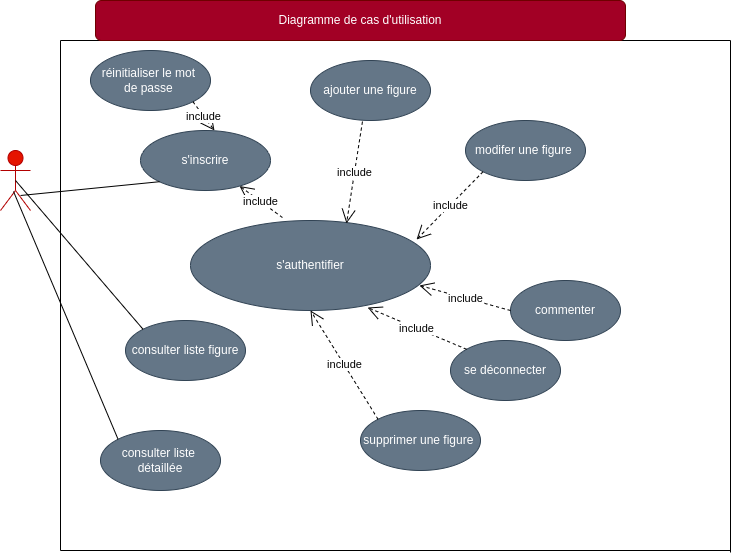

The diagram above was exported from draw.io. Its source (the exported page's mxGraphModel, read from the mxfile embedded in the PNG):
<mxGraphModel dx="868" dy="423" grid="1" gridSize="10" guides="1" tooltips="1" connect="1" arrows="1" fold="1" page="1" pageScale="1" pageWidth="827" pageHeight="1169" math="0" shadow="0">
  <root>
    <mxCell id="0" />
    <mxCell id="1" parent="0" />
    <mxCell id="oV8SElBbb38EAOvJupLJ-1" value="s'inscrire" style="ellipse;whiteSpace=wrap;html=1;fillColor=#647687;strokeColor=#314354;fontColor=#ffffff;" parent="1" vertex="1">
      <mxGeometry x="170" y="140" width="130" height="60" as="geometry" />
    </mxCell>
    <mxCell id="oV8SElBbb38EAOvJupLJ-2" value="Actor" style="shape=umlActor;verticalLabelPosition=bottom;verticalAlign=top;html=1;fillColor=#e51400;strokeColor=#B20000;fontColor=#ffffff;" parent="1" vertex="1">
      <mxGeometry x="30" y="160" width="30" height="60" as="geometry" />
    </mxCell>
    <mxCell id="oV8SElBbb38EAOvJupLJ-4" value="consulter liste figure" style="ellipse;whiteSpace=wrap;html=1;fillColor=#647687;strokeColor=#314354;fontColor=#ffffff;" parent="1" vertex="1">
      <mxGeometry x="155" y="330" width="120" height="60" as="geometry" />
    </mxCell>
    <mxCell id="oV8SElBbb38EAOvJupLJ-5" value="commenter" style="ellipse;whiteSpace=wrap;html=1;fillColor=#647687;strokeColor=#314354;fontColor=#ffffff;" parent="1" vertex="1">
      <mxGeometry x="540" y="290" width="110" height="60" as="geometry" />
    </mxCell>
    <mxCell id="oV8SElBbb38EAOvJupLJ-6" value="s'authentifier" style="ellipse;whiteSpace=wrap;html=1;fillColor=#647687;strokeColor=#314354;fontColor=#ffffff;" parent="1" vertex="1">
      <mxGeometry x="220" y="230" width="240" height="90" as="geometry" />
    </mxCell>
    <mxCell id="mZkwoqdpBcN7PqH1QiZj-1" value="" style="endArrow=none;html=1;rounded=0;exitX=0.667;exitY=0.75;exitDx=0;exitDy=0;exitPerimeter=0;entryX=0;entryY=1;entryDx=0;entryDy=0;" parent="1" source="oV8SElBbb38EAOvJupLJ-2" target="oV8SElBbb38EAOvJupLJ-1" edge="1">
      <mxGeometry relative="1" as="geometry">
        <mxPoint x="330" y="170" as="sourcePoint" />
        <mxPoint x="490" y="170" as="targetPoint" />
      </mxGeometry>
    </mxCell>
    <mxCell id="XDmerFI1xHkgv3rx6zsa-1" value="ajouter une figure" style="ellipse;whiteSpace=wrap;html=1;fillColor=#647687;strokeColor=#314354;fontColor=#ffffff;" parent="1" vertex="1">
      <mxGeometry x="340" y="70" width="120" height="60" as="geometry" />
    </mxCell>
    <mxCell id="XDmerFI1xHkgv3rx6zsa-2" value="modifer une figure&amp;nbsp;" style="ellipse;whiteSpace=wrap;html=1;fillColor=#647687;strokeColor=#314354;fontColor=#ffffff;" parent="1" vertex="1">
      <mxGeometry x="495" y="130" width="120" height="60" as="geometry" />
    </mxCell>
    <mxCell id="XDmerFI1xHkgv3rx6zsa-3" value="supprimer une figure&amp;nbsp;" style="ellipse;whiteSpace=wrap;html=1;fillColor=#647687;strokeColor=#314354;fontColor=#ffffff;" parent="1" vertex="1">
      <mxGeometry x="390" y="420" width="120" height="60" as="geometry" />
    </mxCell>
    <mxCell id="XDmerFI1xHkgv3rx6zsa-4" value="include" style="endArrow=open;endSize=12;dashed=1;html=1;exitX=0.383;exitY=-0.033;exitDx=0;exitDy=0;exitPerimeter=0;" parent="1" source="oV8SElBbb38EAOvJupLJ-6" target="oV8SElBbb38EAOvJupLJ-1" edge="1">
      <mxGeometry width="160" relative="1" as="geometry">
        <mxPoint x="210" y="166" as="sourcePoint" />
        <mxPoint x="210" y="146" as="targetPoint" />
        <Array as="points" />
      </mxGeometry>
    </mxCell>
    <mxCell id="XDmerFI1xHkgv3rx6zsa-5" value="include" style="endArrow=open;endSize=12;dashed=1;html=1;exitX=0;exitY=0.5;exitDx=0;exitDy=0;entryX=0.954;entryY=0.722;entryDx=0;entryDy=0;entryPerimeter=0;" parent="1" source="oV8SElBbb38EAOvJupLJ-5" target="oV8SElBbb38EAOvJupLJ-6" edge="1">
      <mxGeometry width="160" relative="1" as="geometry">
        <mxPoint x="550" y="309.5" as="sourcePoint" />
        <mxPoint x="400" y="260" as="targetPoint" />
      </mxGeometry>
    </mxCell>
    <mxCell id="XDmerFI1xHkgv3rx6zsa-6" value="include" style="endArrow=open;endSize=12;dashed=1;html=1;exitX=0;exitY=1;exitDx=0;exitDy=0;entryX=0.942;entryY=0.211;entryDx=0;entryDy=0;entryPerimeter=0;" parent="1" source="XDmerFI1xHkgv3rx6zsa-2" target="oV8SElBbb38EAOvJupLJ-6" edge="1">
      <mxGeometry width="160" relative="1" as="geometry">
        <mxPoint x="570" y="180" as="sourcePoint" />
        <mxPoint x="510" y="270" as="targetPoint" />
      </mxGeometry>
    </mxCell>
    <mxCell id="XDmerFI1xHkgv3rx6zsa-7" value="include" style="endArrow=open;endSize=12;dashed=1;html=1;entryX=0.5;entryY=1;entryDx=0;entryDy=0;exitX=0;exitY=0;exitDx=0;exitDy=0;" parent="1" source="XDmerFI1xHkgv3rx6zsa-3" target="oV8SElBbb38EAOvJupLJ-6" edge="1">
      <mxGeometry width="160" relative="1" as="geometry">
        <mxPoint x="365" y="280" as="sourcePoint" />
        <mxPoint x="310" y="230" as="targetPoint" />
      </mxGeometry>
    </mxCell>
    <mxCell id="XDmerFI1xHkgv3rx6zsa-8" value="include" style="endArrow=open;endSize=12;dashed=1;html=1;entryX=0.65;entryY=0.033;entryDx=0;entryDy=0;entryPerimeter=0;exitX=0.433;exitY=1.017;exitDx=0;exitDy=0;exitPerimeter=0;" parent="1" source="XDmerFI1xHkgv3rx6zsa-1" target="oV8SElBbb38EAOvJupLJ-6" edge="1">
      <mxGeometry width="160" relative="1" as="geometry">
        <mxPoint x="340" y="120" as="sourcePoint" />
        <mxPoint x="266.51187372676964" y="149.6770460275211" as="targetPoint" />
        <Array as="points" />
      </mxGeometry>
    </mxCell>
    <mxCell id="XDmerFI1xHkgv3rx6zsa-12" value="" style="endArrow=none;html=1;rounded=0;exitX=0.5;exitY=0.5;exitDx=0;exitDy=0;exitPerimeter=0;entryX=0;entryY=0;entryDx=0;entryDy=0;" parent="1" source="oV8SElBbb38EAOvJupLJ-2" target="oV8SElBbb38EAOvJupLJ-4" edge="1">
      <mxGeometry relative="1" as="geometry">
        <mxPoint x="50" y="300" as="sourcePoint" />
        <mxPoint x="210" y="300" as="targetPoint" />
      </mxGeometry>
    </mxCell>
    <mxCell id="Cu_qJc96WL0ehh6Bp2Uq-1" value="" style="endArrow=none;html=1;" parent="1" edge="1">
      <mxGeometry width="50" height="50" relative="1" as="geometry">
        <mxPoint x="90" y="560" as="sourcePoint" />
        <mxPoint x="90" y="50" as="targetPoint" />
      </mxGeometry>
    </mxCell>
    <mxCell id="Cu_qJc96WL0ehh6Bp2Uq-2" value="" style="endArrow=none;html=1;" parent="1" edge="1">
      <mxGeometry width="50" height="50" relative="1" as="geometry">
        <mxPoint x="90" y="50" as="sourcePoint" />
        <mxPoint x="760" y="50" as="targetPoint" />
      </mxGeometry>
    </mxCell>
    <mxCell id="Cu_qJc96WL0ehh6Bp2Uq-4" value="" style="endArrow=none;html=1;" parent="1" edge="1">
      <mxGeometry width="50" height="50" relative="1" as="geometry">
        <mxPoint x="760" y="562" as="sourcePoint" />
        <mxPoint x="760" y="50" as="targetPoint" />
      </mxGeometry>
    </mxCell>
    <mxCell id="Cu_qJc96WL0ehh6Bp2Uq-5" value="" style="endArrow=none;html=1;" parent="1" edge="1">
      <mxGeometry width="50" height="50" relative="1" as="geometry">
        <mxPoint x="90" y="560" as="sourcePoint" />
        <mxPoint x="760" y="560" as="targetPoint" />
      </mxGeometry>
    </mxCell>
    <mxCell id="DxWbko0lv66TjDws_Hwl-1" value="se déconnecter" style="ellipse;whiteSpace=wrap;html=1;fillColor=#647687;strokeColor=#314354;fontColor=#ffffff;" parent="1" vertex="1">
      <mxGeometry x="480" y="350" width="110" height="60" as="geometry" />
    </mxCell>
    <mxCell id="DxWbko0lv66TjDws_Hwl-3" value="include" style="endArrow=open;endSize=12;dashed=1;html=1;exitX=0;exitY=0;exitDx=0;exitDy=0;entryX=0.738;entryY=0.967;entryDx=0;entryDy=0;entryPerimeter=0;" parent="1" source="DxWbko0lv66TjDws_Hwl-1" target="oV8SElBbb38EAOvJupLJ-6" edge="1">
      <mxGeometry width="160" relative="1" as="geometry">
        <mxPoint x="505.04" y="350" as="sourcePoint" />
        <mxPoint x="414.00000000000006" y="314.98" as="targetPoint" />
      </mxGeometry>
    </mxCell>
    <mxCell id="EzWSNl-58yMNHprjfEPB-1" value="consulter liste&amp;nbsp;&lt;br&gt;détaillée" style="ellipse;whiteSpace=wrap;html=1;fillColor=#647687;strokeColor=#314354;fontColor=#ffffff;" parent="1" vertex="1">
      <mxGeometry x="130" y="440" width="120" height="60" as="geometry" />
    </mxCell>
    <mxCell id="a0kJ-my5MHzfRzyZ3TGo-1" value="" style="endArrow=none;html=1;exitX=0;exitY=0;exitDx=0;exitDy=0;entryX=0.433;entryY=0.683;entryDx=0;entryDy=0;entryPerimeter=0;" parent="1" source="EzWSNl-58yMNHprjfEPB-1" target="oV8SElBbb38EAOvJupLJ-2" edge="1">
      <mxGeometry width="50" height="50" relative="1" as="geometry">
        <mxPoint x="80" y="430" as="sourcePoint" />
        <mxPoint x="130" y="380" as="targetPoint" />
        <Array as="points" />
      </mxGeometry>
    </mxCell>
    <mxCell id="7N9rRMFF-KPGiISjtWwJ-1" value="réinitialiser le mot&amp;nbsp;&lt;br&gt;de passe&amp;nbsp;" style="ellipse;whiteSpace=wrap;html=1;fillColor=#647687;strokeColor=#314354;fontColor=#ffffff;" parent="1" vertex="1">
      <mxGeometry x="120" y="60" width="120" height="60" as="geometry" />
    </mxCell>
    <mxCell id="7N9rRMFF-KPGiISjtWwJ-2" value="include" style="endArrow=open;endSize=12;dashed=1;html=1;entryX=0.569;entryY=0;entryDx=0;entryDy=0;entryPerimeter=0;exitX=1;exitY=1;exitDx=0;exitDy=0;" parent="1" source="7N9rRMFF-KPGiISjtWwJ-1" target="oV8SElBbb38EAOvJupLJ-1" edge="1">
      <mxGeometry width="160" relative="1" as="geometry">
        <mxPoint x="280" y="100" as="sourcePoint" />
        <mxPoint x="270" y="151.95000000000005" as="targetPoint" />
        <Array as="points" />
      </mxGeometry>
    </mxCell>
    <mxCell id="Ro6x7_xdww-a7jfLMeDG-1" value="Diagramme de cas d'utilisation" style="rounded=1;whiteSpace=wrap;html=1;fillColor=#a20025;fontColor=#ffffff;strokeColor=#6F0000;" vertex="1" parent="1">
      <mxGeometry x="125" y="10" width="530" height="40" as="geometry" />
    </mxCell>
  </root>
</mxGraphModel>